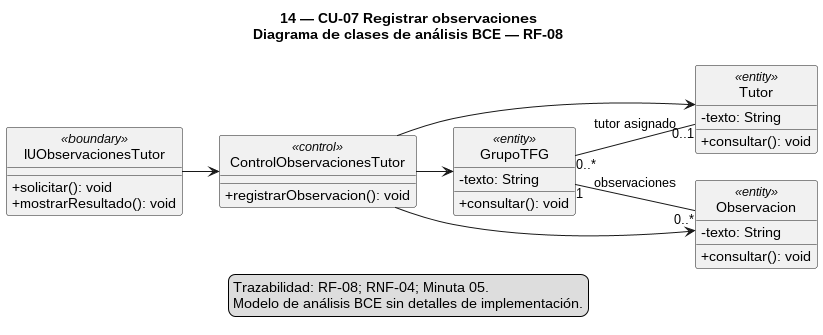

The diagram above was rendered by PlantUML. Its source (embedded in the PNG):
@startuml
!pragma layout smetana
left to right direction
skinparam style strictuml
skinparam shadowing false
skinparam classAttributeIconSize 0
title 14 — CU-07 Registrar observaciones\nDiagrama de clases de análisis BCE — RF-08

class "IUObservacionesTutor" as IU <<boundary>> {
  + solicitar(): void
  + mostrarResultado(): void
}

class "ControlObservacionesTutor" as Control <<control>> {
  + registrarObservacion(): void
}

class "GrupoTFG" as GrupoTFG <<entity>> {
  - texto: String
  + consultar(): void
}
class "Tutor" as Tutor <<entity>> {
  - texto: String
  + consultar(): void
}
class "Observacion" as Observacion <<entity>> {
  - texto: String
  + consultar(): void
}

IU --> Control
Control --> GrupoTFG
Control --> Tutor
Control --> Observacion
GrupoTFG "0..*" -- "0..1" Tutor : tutor asignado
GrupoTFG "1" -- "0..*" Observacion : observaciones

legend bottom
Trazabilidad: RF-08; RNF-04; Minuta 05.
Modelo de análisis BCE sin detalles de implementación.
endlegend
@enduml